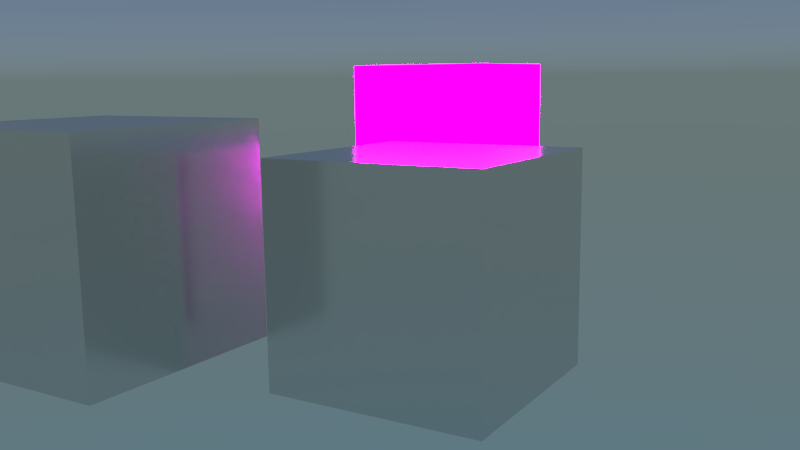 # Source: shaders_backup1.blend  (saved by Blender 2.76.0; exported with 4.5.12 LTS)
import bpy
from mathutils import Matrix  # noqa: F401  (used for matrix-valued properties, if any)

bpy.ops.wm.read_factory_settings(use_empty=True)
scene = bpy.context.scene
scene.name = 'Scene'

# ---- collections
col_collection_1 = bpy.data.collections.new('Collection 1'); scene.collection.children.link(col_collection_1)

# ---- images (referenced by path relative to the original .blend; pixels are not part of the script)
import os
ASSET_DIR = os.environ.get("B2B_ASSET_DIR", "")  # directory of the original .blend (textures are referenced by path, not embedded)
HERE = os.path.dirname(os.path.abspath(__file__))  # packed textures are extracted next to this script under _unpacked/

def load_image(name, relpath, width, height, colorspace="sRGB"):
    """Load a texture the original file referenced (path relative to the .blend, or extracted next to this script)."""
    p = next((c for c in (os.path.join(HERE, relpath), os.path.join(ASSET_DIR, relpath)) if relpath and os.path.exists(c)), "")
    if p:
        img = bpy.data.images.load(p, check_existing=True)
        img.name = name
    else:  # same state as the original file: an image datablock whose file is absent (Cycles renders it pink)
        img = bpy.data.images.new(name, width, height)
        img.source = "FILE"
        img.filepath = "//" + (relpath or name)
    img.colorspace_settings.name = colorspace
    return img
img_uv_grid_grey_jpg = load_image('uv_grid_grey.jpg', 'uv_grid_grey.jpg', 1024, 1024, 'sRGB')
img_ivy_leaf_front_texture_by_hhh316_png = load_image('ivy_leaf_front_texture_by_hhh316.png', 'ivy_leaf_front_texture_by_hhh316.png', 1024, 1024, 'sRGB')

# ---- materials (node trees are filled in below, after node groups)
mat_diffuseglossytranslucentmaterial = bpy.data.materials.new('diffuseGlossyTranslucentMaterial')
mat_diffuseglossytranslucentmaterial.alpha_threshold = 0.0
mat_diffuseglossytranslucentmaterial.roughness = 0.5
mat_diffuseglossytranslucentmaterial.line_color = (0.0, 0.0, 0.0, 1.0)
mat_emissionmaterial = bpy.data.materials.new('emissionMaterial')
mat_emissionmaterial.alpha_threshold = 0.0
mat_emissionmaterial.roughness = 0.5
mat_emissionmaterial.line_color = (0.0, 0.0, 0.0, 1.0)

# ---- node groups
ng_diffuseanisotropiccustomshader = bpy.data.node_groups.new('diffuseAnisotropicCustomShader', 'ShaderNodeTree')
_s = ng_diffuseanisotropiccustomshader.interface.new_socket(name='surface', in_out='OUTPUT', socket_type='NodeSocketShader')
_s = ng_diffuseanisotropiccustomshader.interface.new_socket(name='displacement', in_out='OUTPUT', socket_type='NodeSocketFloat')
_s.min_value = 0.0
_s.max_value = 1.0
_s = ng_diffuseanisotropiccustomshader.interface.new_socket(name='diffColorMult', in_out='INPUT', socket_type='NodeSocketFloat')
_s.default_value = 1.0
_s.min_value = 0.0
_s.max_value = 1.0
_s = ng_diffuseanisotropiccustomshader.interface.new_socket(name='diffuseColor', in_out='INPUT', socket_type='NodeSocketColor')
_s.default_value = (0.8, 0.8, 0.8, 1.0)
_s = ng_diffuseanisotropiccustomshader.interface.new_socket(name='diffTextureMult', in_out='INPUT', socket_type='NodeSocketFloat')
_s.min_value = 0.0
_s.max_value = 1.0
_s = ng_diffuseanisotropiccustomshader.interface.new_socket(name='diffTexture', in_out='INPUT', socket_type='NodeSocketColor')
_s.default_value = (1.0, 1.0, 1.0, 1.0)
_s = ng_diffuseanisotropiccustomshader.interface.new_socket(name='glossyColorMult', in_out='INPUT', socket_type='NodeSocketFloat')
_s.default_value = 1.0
_s.min_value = 0.0
_s.max_value = 1.0
_s = ng_diffuseanisotropiccustomshader.interface.new_socket(name='glossyColor', in_out='INPUT', socket_type='NodeSocketColor')
_s.default_value = (0.8, 0.8, 0.8, 1.0)
_s = ng_diffuseanisotropiccustomshader.interface.new_socket(name='roughness', in_out='INPUT', socket_type='NodeSocketFloat')
_s.subtype = 'FACTOR'
_s.default_value = 0.017
_s.min_value = 0.0
_s.max_value = 1.0
_s = ng_diffuseanisotropiccustomshader.interface.new_socket(name='fresnelMult', in_out='INPUT', socket_type='NodeSocketFloat')
_s.subtype = 'FACTOR'
_s.default_value = 1.0
_s.min_value = 0.0
_s.max_value = 1.0
_s = ng_diffuseanisotropiccustomshader.interface.new_socket(name='vertexColorMult', in_out='INPUT', socket_type='NodeSocketFloat')
_s.min_value = 0.0
_s.max_value = 1.0
_s = ng_diffuseanisotropiccustomshader.interface.new_socket(name='displacementTexture', in_out='INPUT', socket_type='NodeSocketColor')
_s.default_value = (0.5, 0.5, 0.5, 1.0)
_s = ng_diffuseanisotropiccustomshader.interface.new_socket(name='displacementAmount', in_out='INPUT', socket_type='NodeSocketFloat')
_s.default_value = 0.5
_s.min_value = -1e+04
_s.max_value = 1e+04
_s = ng_diffuseanisotropiccustomshader.interface.new_socket(name='anisotropy', in_out='INPUT', socket_type='NodeSocketFloat')
_s.default_value = 0.5
_s.min_value = -1.0
_s.max_value = 1.0
_s = ng_diffuseanisotropiccustomshader.interface.new_socket(name='rotation', in_out='INPUT', socket_type='NodeSocketFloat')
_s.subtype = 'FACTOR'
_s.min_value = 0.0
_s.max_value = 1.0
_s = ng_diffuseanisotropiccustomshader.interface.new_socket(name='alpha', in_out='INPUT', socket_type='NodeSocketFloat')
_s.default_value = 1.0
_s.min_value = 0.0
_s.max_value = 1.0
_N = ng_diffuseanisotropiccustomshader.nodes; _L = ng_diffuseanisotropiccustomshader.links
n0 = _N.new('NodeFrame'); n0.name = 'displacement_nodes'; n0.location = (99, -1157)
n0.label = 'displacement_nodes'
n0.width = 639
n0.label_size = 53
n1 = _N.new('ShaderNodeMath'); n1.name = 'Math.001'; n1.location = (-1060, 412)
n1.operation = 'SUBTRACT'
n1.inputs[0].default_value = 1.0
n2 = _N.new('ShaderNodeValue'); n2.name = 'Value.001'; n2.location = (-1008, 539)
n2.outputs[0].default_value = 0.0
n3 = _N.new('ShaderNodeValue'); n3.name = 'Value.002'; n3.location = (-1003, -718)
n3.outputs[0].default_value = 0.0
n4 = _N.new('ShaderNodeMix'); n4.name = 'Mix.004'; n4.location = (-577, -594)
n4.data_type = 'RGBA'
n4.blend_type = 'MULTIPLY'
n4.inputs[0].default_value = 0.0
n5 = _N.new('ShaderNodeAttribute'); n5.name = 'Attribute'; n5.location = (-743, -379)
n5.attribute_name = 'Cd'
n6 = _N.new('ShaderNodeMix'); n6.name = 'Mix.005'; n6.location = (105, 407)
n6.data_type = 'RGBA'
n6.blend_type = 'MULTIPLY'
n7 = _N.new('ShaderNodeMath'); n7.name = 'Math.002'; n7.location = (-1033, -491)
n7.operation = 'SUBTRACT'
n7.inputs[0].default_value = 1.0
n7.inputs[1].default_value = 1.0
n8 = _N.new('ShaderNodeMix'); n8.name = 'Mix.003'; n8.location = (-112, 457)
n8.data_type = 'RGBA'
n8.blend_type = 'MULTIPLY'
n9 = _N.new('ShaderNodeValue'); n9.name = 'Value'; n9.location = (-548, 237)
n9.outputs[0].default_value = 0.0
n10 = _N.new('ShaderNodeMath'); n10.name = 'Math'; n10.location = (-609, 77)
n10.operation = 'SUBTRACT'
n10.inputs[0].default_value = 1.0
n11 = _N.new('ShaderNodeMix'); n11.name = 'Mix.001'; n11.location = (-286, 128)
n11.data_type = 'RGBA'
n11.blend_type = 'MULTIPLY'
n12 = _N.new('ShaderNodeValue'); n12.name = 'Value.003'; n12.location = (-51, -548)
n12.outputs[0].default_value = 0.0
n13 = _N.new('ShaderNodeMath'); n13.name = 'Math.003'; n13.location = (-23, -723)
n13.operation = 'SUBTRACT'
n13.inputs[0].default_value = 1.0
n14 = _N.new('ShaderNodeMix'); n14.name = 'Mix.006'; n14.location = (214, -574)
n14.data_type = 'RGBA'
n14.blend_type = 'MULTIPLY'
n15 = _N.new('ShaderNodeFresnel'); n15.name = 'Fresnel'; n15.location = (-352, -381)
n15.inputs[0].default_value = 1.42
n16 = _N.new('ShaderNodeMix'); n16.name = 'Mix.002'; n16.location = (-696, 502)
n16.data_type = 'RGBA'
n16.blend_type = 'MULTIPLY'
n17 = _N.new('ShaderNodeMath'); n17.name = 'Math.004'; n17.location = (408, -1221)
n17.operation = 'MULTIPLY'
n18 = _N.new('ShaderNodeRGBToBW'); n18.name = 'RGB to BW'; n18.location = (188, -1398)
n19 = _N.new('ShaderNodeMix'); n19.name = 'Mix'; n19.location = (-70, -258)
n19.data_type = 'RGBA'
n19.blend_type = 'MULTIPLY'
n20 = _N.new('NodeGroupOutput'); n20.name = 'Group Output'; n20.location = (1517, 28)
n21 = _N.new('ShaderNodeBsdfAnisotropic'); n21.name = 'Anisotropic BSDF'; n21.location = (723, -245)
n21.distribution = 'GGX'
n22 = _N.new('ShaderNodeTangent'); n22.name = 'Tangent'; n22.location = (494, -416)
n22.direction_type = 'UV_MAP'
n23 = _N.new('ShaderNodeBsdfDiffuse'); n23.name = 'Diffuse BSDF'; n23.location = (399, 229)
n24 = _N.new('ShaderNodeBsdfTransparent'); n24.name = 'Transparent BSDF'; n24.location = (1239, 388)
n25 = _N.new('NodeGroupInput'); n25.name = 'Group Input'; n25.location = (-1490, 52)
n26 = _N.new('ShaderNodeMath'); n26.name = 'Math.007'; n26.location = (1037, 517)
n26.operation = 'SUBTRACT'
n26.inputs[0].default_value = 1.0
n27 = _N.new('ShaderNodeAddShader'); n27.name = 'Add Shader'; n27.location = (843, 29)
n28 = _N.new('ShaderNodeMixShader'); n28.name = 'Mix Shader'; n28.location = (1449, 288)
n29 = _N.new('ShaderNodeMath'); n29.name = 'Math.005'; n29.location = (0, 0)
n29.operation = 'POWER'
_L.new(n23.outputs[0], n27.inputs[0])
_L.new(n25.outputs[1], n11.inputs[6])
_L.new(n9.outputs[0], n11.inputs[7])
_L.new(n10.outputs[0], n11.inputs[0])
_L.new(n25.outputs[0], n10.inputs[1])
_L.new(n2.outputs[0], n16.inputs[7])
_L.new(n1.outputs[0], n16.inputs[0])
_L.new(n25.outputs[3], n16.inputs[6])
_L.new(n25.outputs[2], n1.inputs[1])
_L.new(n11.outputs[2], n8.inputs[6])
_L.new(n8.outputs[2], n6.inputs[6])
_L.new(n3.outputs[0], n4.inputs[7])
_L.new(n6.outputs[2], n23.inputs[0])
_L.new(n5.outputs[0], n4.inputs[6])
_L.new(n4.outputs[2], n6.inputs[7])
_L.new(n25.outputs[8], n6.inputs[0])
_L.new(n16.outputs[2], n8.inputs[7])
_L.new(n25.outputs[2], n8.inputs[0])
_L.new(n15.outputs[0], n19.inputs[7])
_L.new(n12.outputs[0], n14.inputs[7])
_L.new(n13.outputs[0], n14.inputs[0])
_L.new(n25.outputs[5], n14.inputs[6])
_L.new(n25.outputs[4], n13.inputs[1])
_L.new(n14.outputs[2], n19.inputs[6])
_L.new(n25.outputs[7], n19.inputs[0])
_L.new(n18.outputs[0], n17.inputs[0])
_L.new(n25.outputs[9], n18.inputs[0])
_L.new(n17.outputs[0], n20.inputs[1])
_L.new(n25.outputs[10], n17.inputs[1])
_L.new(n19.outputs[2], n21.inputs[0])
_L.new(n21.outputs[0], n27.inputs[1])
_L.new(n25.outputs[11], n21.inputs[2])
_L.new(n25.outputs[12], n21.inputs[3])
_L.new(n22.outputs[0], n21.inputs[5])
_L.new(n24.outputs[0], n28.inputs[2])
_L.new(n26.outputs[0], n24.inputs[0])
_L.new(n26.outputs[0], n28.inputs[0])
_L.new(n25.outputs[13], n26.inputs[1])
_L.new(n27.outputs[0], n28.inputs[1])
_L.new(n28.outputs[0], n20.inputs[0])
_L.new(n25.outputs[6], n29.inputs[0])
_L.new(n29.outputs[0], n21.inputs[1])
n20.is_active_output = True
ng_diffuseglossycustomshader = bpy.data.node_groups.new('diffuseGlossyCustomShader', 'ShaderNodeTree')
_s = ng_diffuseglossycustomshader.interface.new_socket(name='surface', in_out='OUTPUT', socket_type='NodeSocketShader')
_s = ng_diffuseglossycustomshader.interface.new_socket(name='displacement', in_out='OUTPUT', socket_type='NodeSocketFloat')
_s.min_value = 0.0
_s.max_value = 1.0
_s = ng_diffuseglossycustomshader.interface.new_socket(name='diffuseColor', in_out='INPUT', socket_type='NodeSocketColor')
_s.default_value = (0.8, 0.8, 0.8, 1.0)
_s = ng_diffuseglossycustomshader.interface.new_socket(name='glossyColor', in_out='INPUT', socket_type='NodeSocketColor')
_s.default_value = (0.8, 0.8, 0.8, 1.0)
_s = ng_diffuseglossycustomshader.interface.new_socket(name='roughness', in_out='INPUT', socket_type='NodeSocketFloat')
_s.subtype = 'FACTOR'
_s.default_value = 0.017
_s.min_value = 0.0
_s.max_value = 1.0
_s = ng_diffuseglossycustomshader.interface.new_socket(name='fresnelMult', in_out='INPUT', socket_type='NodeSocketFloat')
_s.subtype = 'FACTOR'
_s.default_value = 1.0
_s.min_value = 0.0
_s.max_value = 1.0
_s = ng_diffuseglossycustomshader.interface.new_socket(name='diffColorMult', in_out='INPUT', socket_type='NodeSocketFloat')
_s.default_value = 1.0
_s.min_value = 0.0
_s.max_value = 1.0
_s = ng_diffuseglossycustomshader.interface.new_socket(name='glossyColorMult', in_out='INPUT', socket_type='NodeSocketFloat')
_s.default_value = 1.0
_s.min_value = 0.0
_s.max_value = 1.0
_s = ng_diffuseglossycustomshader.interface.new_socket(name='diffTexture', in_out='INPUT', socket_type='NodeSocketColor')
_s.default_value = (1.0, 1.0, 1.0, 1.0)
_s = ng_diffuseglossycustomshader.interface.new_socket(name='diffTextureMult', in_out='INPUT', socket_type='NodeSocketFloat')
_s.min_value = 0.0
_s.max_value = 1.0
_s = ng_diffuseglossycustomshader.interface.new_socket(name='vertexColorMult', in_out='INPUT', socket_type='NodeSocketFloat')
_s.min_value = 0.0
_s.max_value = 1.0
_s = ng_diffuseglossycustomshader.interface.new_socket(name='displacementTexture', in_out='INPUT', socket_type='NodeSocketColor')
_s.default_value = (0.5, 0.5, 0.5, 1.0)
_s = ng_diffuseglossycustomshader.interface.new_socket(name='displacementAmount', in_out='INPUT', socket_type='NodeSocketFloat')
_s.default_value = 0.5
_s.min_value = -1e+04
_s.max_value = 1e+04
_s = ng_diffuseglossycustomshader.interface.new_socket(name='alpha', in_out='INPUT', socket_type='NodeSocketFloat')
_s.default_value = 1.0
_s.min_value = 0.0
_s.max_value = 1.0
_N = ng_diffuseglossycustomshader.nodes; _L = ng_diffuseglossycustomshader.links
n0 = _N.new('NodeFrame'); n0.name = 'displacement_nodes'; n0.location = (99, -1157)
n0.label = 'displacement_nodes'
n0.width = 639
n0.label_size = 53
n1 = _N.new('ShaderNodeMath'); n1.name = 'Math.001'; n1.location = (-1060, 412)
n1.operation = 'SUBTRACT'
n1.inputs[0].default_value = 1.0
n2 = _N.new('ShaderNodeValue'); n2.name = 'Value.001'; n2.location = (-1008, 539)
n2.outputs[0].default_value = 0.0
n3 = _N.new('ShaderNodeValue'); n3.name = 'Value.002'; n3.location = (-1003, -718)
n3.outputs[0].default_value = 0.0
n4 = _N.new('ShaderNodeBsdfDiffuse'); n4.name = 'Diffuse BSDF'; n4.location = (247, 181)
n5 = _N.new('ShaderNodeMix'); n5.name = 'Mix.004'; n5.location = (-577, -594)
n5.data_type = 'RGBA'
n5.blend_type = 'MULTIPLY'
n5.inputs[0].default_value = 0.0
n6 = _N.new('ShaderNodeAttribute'); n6.name = 'Attribute'; n6.location = (-743, -379)
n6.attribute_name = 'Cd'
n7 = _N.new('ShaderNodeMix'); n7.name = 'Mix.005'; n7.location = (105, 407)
n7.data_type = 'RGBA'
n7.blend_type = 'MULTIPLY'
n8 = _N.new('ShaderNodeMath'); n8.name = 'Math.002'; n8.location = (-1033, -491)
n8.operation = 'SUBTRACT'
n8.inputs[0].default_value = 1.0
n8.inputs[1].default_value = 1.0
n9 = _N.new('ShaderNodeMix'); n9.name = 'Mix.003'; n9.location = (-112, 457)
n9.data_type = 'RGBA'
n9.blend_type = 'MULTIPLY'
n10 = _N.new('ShaderNodeValue'); n10.name = 'Value'; n10.location = (-548, 237)
n10.outputs[0].default_value = 0.0
n11 = _N.new('ShaderNodeMath'); n11.name = 'Math'; n11.location = (-609, 77)
n11.operation = 'SUBTRACT'
n11.inputs[0].default_value = 1.0
n12 = _N.new('ShaderNodeMix'); n12.name = 'Mix.001'; n12.location = (-286, 128)
n12.data_type = 'RGBA'
n12.blend_type = 'MULTIPLY'
n13 = _N.new('ShaderNodeValue'); n13.name = 'Value.003'; n13.location = (-51, -548)
n13.outputs[0].default_value = 0.0
n14 = _N.new('ShaderNodeMath'); n14.name = 'Math.003'; n14.location = (-23, -723)
n14.operation = 'SUBTRACT'
n14.inputs[0].default_value = 1.0
n15 = _N.new('ShaderNodeMix'); n15.name = 'Mix.006'; n15.location = (214, -574)
n15.data_type = 'RGBA'
n15.blend_type = 'MULTIPLY'
n16 = _N.new('ShaderNodeMix'); n16.name = 'Mix'; n16.location = (-70, -258)
n16.data_type = 'RGBA'
n16.blend_type = 'MULTIPLY'
n17 = _N.new('ShaderNodeFresnel'); n17.name = 'Fresnel'; n17.location = (-352, -381)
n17.inputs[0].default_value = 1.42
n18 = _N.new('ShaderNodeMix'); n18.name = 'Mix.002'; n18.location = (-696, 502)
n18.data_type = 'RGBA'
n18.blend_type = 'MULTIPLY'
n19 = _N.new('ShaderNodeBsdfAnisotropic'); n19.name = 'Glossy BSDF'; n19.location = (239, -109)
n19.distribution = 'GGX'
n20 = _N.new('NodeGroupOutput'); n20.name = 'Group Output'; n20.location = (1148, -6)
n21 = _N.new('NodeGroupInput'); n21.name = 'Group Input'; n21.location = (-1589, 71)
n22 = _N.new('ShaderNodeMath'); n22.name = 'Math.004'; n22.location = (408, -1221)
n22.operation = 'MULTIPLY'
n23 = _N.new('ShaderNodeRGBToBW'); n23.name = 'RGB to BW'; n23.location = (188, -1398)
n24 = _N.new('ShaderNodeBsdfTransparent'); n24.name = 'Transparent BSDF'; n24.location = (917, 394)
n25 = _N.new('ShaderNodeMixShader'); n25.name = 'Mix Shader'; n25.location = (1127, 294)
n26 = _N.new('ShaderNodeMath'); n26.name = 'Math.007'; n26.location = (715, 523)
n26.operation = 'SUBTRACT'
n26.inputs[0].default_value = 1.0
n27 = _N.new('ShaderNodeAddShader'); n27.name = 'Add Shader'; n27.location = (473, -6)
n28 = _N.new('ShaderNodeMath'); n28.name = 'Math.005'; n28.location = (0, 0)
n28.operation = 'POWER'
_L.new(n19.outputs[0], n27.inputs[1])
_L.new(n4.outputs[0], n27.inputs[0])
_L.new(n21.outputs[0], n12.inputs[6])
_L.new(n10.outputs[0], n12.inputs[7])
_L.new(n11.outputs[0], n12.inputs[0])
_L.new(n21.outputs[4], n11.inputs[1])
_L.new(n2.outputs[0], n18.inputs[7])
_L.new(n1.outputs[0], n18.inputs[0])
_L.new(n21.outputs[6], n18.inputs[6])
_L.new(n21.outputs[7], n1.inputs[1])
_L.new(n12.outputs[2], n9.inputs[6])
_L.new(n9.outputs[2], n7.inputs[6])
_L.new(n3.outputs[0], n5.inputs[7])
_L.new(n7.outputs[2], n4.inputs[0])
_L.new(n6.outputs[0], n5.inputs[6])
_L.new(n5.outputs[2], n7.inputs[7])
_L.new(n21.outputs[8], n7.inputs[0])
_L.new(n18.outputs[2], n9.inputs[7])
_L.new(n21.outputs[7], n9.inputs[0])
_L.new(n16.outputs[2], n19.inputs[0])
_L.new(n17.outputs[0], n16.inputs[7])
_L.new(n13.outputs[0], n15.inputs[7])
_L.new(n14.outputs[0], n15.inputs[0])
_L.new(n21.outputs[1], n15.inputs[6])
_L.new(n21.outputs[5], n14.inputs[1])
_L.new(n15.outputs[2], n16.inputs[6])
_L.new(n21.outputs[3], n16.inputs[0])
_L.new(n23.outputs[0], n22.inputs[0])
_L.new(n21.outputs[9], n23.inputs[0])
_L.new(n22.outputs[0], n20.inputs[1])
_L.new(n21.outputs[10], n22.inputs[1])
_L.new(n24.outputs[0], n25.inputs[2])
_L.new(n26.outputs[0], n24.inputs[0])
_L.new(n26.outputs[0], n25.inputs[0])
_L.new(n21.outputs[11], n26.inputs[1])
_L.new(n27.outputs[0], n25.inputs[1])
_L.new(n25.outputs[0], n20.inputs[0])
_L.new(n21.outputs[2], n28.inputs[0])
_L.new(n28.outputs[0], n19.inputs[1])
n20.is_active_output = True
ng_diffuseglossytranslucentcustomshader = bpy.data.node_groups.new('diffuseGlossyTranslucentCustomShader', 'ShaderNodeTree')
_s = ng_diffuseglossytranslucentcustomshader.interface.new_socket(name='surface', in_out='OUTPUT', socket_type='NodeSocketShader')
_s = ng_diffuseglossytranslucentcustomshader.interface.new_socket(name='displacement', in_out='OUTPUT', socket_type='NodeSocketFloat')
_s.min_value = 0.0
_s.max_value = 1.0
_s = ng_diffuseglossytranslucentcustomshader.interface.new_socket(name='diffuseColor', in_out='INPUT', socket_type='NodeSocketColor')
_s.default_value = (0.8, 0.8, 0.8, 1.0)
_s = ng_diffuseglossytranslucentcustomshader.interface.new_socket(name='glossyColor', in_out='INPUT', socket_type='NodeSocketColor')
_s.default_value = (0.8, 0.8, 0.8, 1.0)
_s = ng_diffuseglossytranslucentcustomshader.interface.new_socket(name='roughness', in_out='INPUT', socket_type='NodeSocketFloat')
_s.subtype = 'FACTOR'
_s.default_value = 0.017
_s.min_value = 0.0
_s.max_value = 1.0
_s = ng_diffuseglossytranslucentcustomshader.interface.new_socket(name='fresnelMult', in_out='INPUT', socket_type='NodeSocketFloat')
_s.subtype = 'FACTOR'
_s.default_value = 1.0
_s.min_value = 0.0
_s.max_value = 1.0
_s = ng_diffuseglossytranslucentcustomshader.interface.new_socket(name='diffColorMult', in_out='INPUT', socket_type='NodeSocketFloat')
_s.default_value = 1.0
_s.min_value = 0.0
_s.max_value = 1.0
_s = ng_diffuseglossytranslucentcustomshader.interface.new_socket(name='glossyColorMult', in_out='INPUT', socket_type='NodeSocketFloat')
_s.default_value = 1.0
_s.min_value = 0.0
_s.max_value = 1.0
_s = ng_diffuseglossytranslucentcustomshader.interface.new_socket(name='diffTexture', in_out='INPUT', socket_type='NodeSocketColor')
_s.default_value = (1.0, 1.0, 1.0, 1.0)
_s = ng_diffuseglossytranslucentcustomshader.interface.new_socket(name='diffTextureMult', in_out='INPUT', socket_type='NodeSocketFloat')
_s.min_value = 0.0
_s.max_value = 1.0
_s = ng_diffuseglossytranslucentcustomshader.interface.new_socket(name='vertexColorMult', in_out='INPUT', socket_type='NodeSocketFloat')
_s.min_value = 0.0
_s.max_value = 1.0
_s = ng_diffuseglossytranslucentcustomshader.interface.new_socket(name='displacementTexture', in_out='INPUT', socket_type='NodeSocketColor')
_s.default_value = (0.5, 0.5, 0.5, 1.0)
_s = ng_diffuseglossytranslucentcustomshader.interface.new_socket(name='displacementAmount', in_out='INPUT', socket_type='NodeSocketFloat')
_s.default_value = 0.5
_s.min_value = -1e+04
_s.max_value = 1e+04
_s = ng_diffuseglossytranslucentcustomshader.interface.new_socket(name='translucentColor', in_out='INPUT', socket_type='NodeSocketColor')
_s.default_value = (0.01146, 0.01739, 0.01398, 1.0)
_s = ng_diffuseglossytranslucentcustomshader.interface.new_socket(name='translucentColorMult', in_out='INPUT', socket_type='NodeSocketFloat')
_s.default_value = 1.0
_s.min_value = 0.0
_s.max_value = 1.0
_s = ng_diffuseglossytranslucentcustomshader.interface.new_socket(name='translucentTexture', in_out='INPUT', socket_type='NodeSocketColor')
_s.default_value = (0.5, 0.5, 0.5, 1.0)
_s = ng_diffuseglossytranslucentcustomshader.interface.new_socket(name='translucentTextureMult', in_out='INPUT', socket_type='NodeSocketFloat')
_s.min_value = 0.0
_s.max_value = 1.0
_s = ng_diffuseglossytranslucentcustomshader.interface.new_socket(name='alpha', in_out='INPUT', socket_type='NodeSocketFloat')
_s.default_value = 1.0
_s.min_value = 0.0
_s.max_value = 1.0
_N = ng_diffuseglossytranslucentcustomshader.nodes; _L = ng_diffuseglossytranslucentcustomshader.links
n0 = _N.new('NodeFrame'); n0.name = 'displacement_nodes'; n0.location = (99, -1157)
n0.label = 'displacement_nodes'
n0.width = 639
n0.label_size = 53
n1 = _N.new('ShaderNodeAddShader'); n1.name = 'Add Shader'; n1.location = (473, -6)
n2 = _N.new('ShaderNodeValue'); n2.name = 'Value.002'; n2.location = (-1003, -718)
n2.outputs[0].default_value = 0.0
n3 = _N.new('ShaderNodeBsdfDiffuse'); n3.name = 'Diffuse BSDF'; n3.location = (247, 181)
n4 = _N.new('ShaderNodeMix'); n4.name = 'Mix.004'; n4.location = (-577, -594)
n4.data_type = 'RGBA'
n4.blend_type = 'MULTIPLY'
n4.inputs[0].default_value = 0.0
n5 = _N.new('ShaderNodeAttribute'); n5.name = 'Attribute'; n5.location = (-743, -379)
n5.attribute_name = 'Cd'
n6 = _N.new('ShaderNodeMix'); n6.name = 'Mix.005'; n6.location = (105, 407)
n6.data_type = 'RGBA'
n6.blend_type = 'MULTIPLY'
n7 = _N.new('ShaderNodeMath'); n7.name = 'Math.002'; n7.location = (-1033, -491)
n7.operation = 'SUBTRACT'
n7.inputs[0].default_value = 1.0
n7.inputs[1].default_value = 1.0
n8 = _N.new('ShaderNodeValue'); n8.name = 'Value.003'; n8.location = (-51, -548)
n8.outputs[0].default_value = 0.0
n9 = _N.new('ShaderNodeMath'); n9.name = 'Math.003'; n9.location = (-23, -723)
n9.operation = 'SUBTRACT'
n9.inputs[0].default_value = 1.0
n10 = _N.new('ShaderNodeMix'); n10.name = 'Mix.006'; n10.location = (214, -574)
n10.data_type = 'RGBA'
n10.blend_type = 'MULTIPLY'
n11 = _N.new('ShaderNodeMix'); n11.name = 'Mix'; n11.location = (-70, -258)
n11.data_type = 'RGBA'
n11.blend_type = 'MULTIPLY'
n12 = _N.new('ShaderNodeFresnel'); n12.name = 'Fresnel'; n12.location = (-352, -381)
n12.inputs[0].default_value = 1.42
n13 = _N.new('ShaderNodeBsdfAnisotropic'); n13.name = 'Glossy BSDF'; n13.location = (239, -109)
n13.distribution = 'GGX'
n14 = _N.new('NodeGroupOutput'); n14.name = 'Group Output'; n14.location = (1148, -6)
n15 = _N.new('ShaderNodeMath'); n15.name = 'Math.004'; n15.location = (408, -1221)
n15.operation = 'MULTIPLY'
n16 = _N.new('ShaderNodeRGBToBW'); n16.name = 'RGB to BW'; n16.location = (188, -1398)
n17 = _N.new('ShaderNodeAddShader'); n17.name = 'Add Shader.001'; n17.location = (715, 9)
n18 = _N.new('ShaderNodeBsdfTranslucent'); n18.name = 'Translucent BSDF'; n18.location = (-63, 906)
n19 = _N.new('ShaderNodeMix'); n19.name = 'Mix.007'; n19.location = (-1109, 859)
n19.data_type = 'RGBA'
n19.blend_type = 'MULTIPLY'
n19.inputs[7].default_value = (0.0, 0.0, 0.0, 1.0)
n20 = _N.new('ShaderNodeMix'); n20.name = 'Mix.008'; n20.location = (-921, 1275)
n20.data_type = 'RGBA'
n20.blend_type = 'MULTIPLY'
n20.inputs[7].default_value = (0.0, 0.0, 0.0, 1.0)
n21 = _N.new('ShaderNodeMath'); n21.name = 'Math.005'; n21.location = (-1413, 777)
n21.operation = 'SUBTRACT'
n21.inputs[0].default_value = 1.0
n22 = _N.new('ShaderNodeMix'); n22.name = 'Mix.009'; n22.location = (-427, 1236)
n22.data_type = 'RGBA'
n22.blend_type = 'MULTIPLY'
n23 = _N.new('ShaderNodeMath'); n23.name = 'Math.006'; n23.location = (-1285, 1184)
n23.operation = 'SUBTRACT'
n23.inputs[0].default_value = 1.0
n24 = _N.new('ShaderNodeMix'); n24.name = 'Mix.003'; n24.location = (-202, 464)
n24.data_type = 'RGBA'
n24.blend_type = 'MULTIPLY'
n25 = _N.new('ShaderNodeMath'); n25.name = 'Math'; n25.location = (-640, 26)
n25.operation = 'SUBTRACT'
n25.inputs[0].default_value = 1.0
n26 = _N.new('ShaderNodeMath'); n26.name = 'Math.001'; n26.location = (-934, 416)
n26.operation = 'SUBTRACT'
n26.inputs[0].default_value = 1.0
n27 = _N.new('ShaderNodeMix'); n27.name = 'diffuseColorMultiply'; n27.location = (-365, 168)
n27.label = 'diffuseColorMultiply'
n27.data_type = 'RGBA'
n27.blend_type = 'MULTIPLY'
n27.inputs[7].default_value = (0.0, 0.0, 0.0, 1.0)
n28 = _N.new('ShaderNodeMix'); n28.name = 'diffTexMultiply'; n28.location = (-711, 411)
n28.label = 'diffTexMultiply'
n28.data_type = 'RGBA'
n28.blend_type = 'MULTIPLY'
n28.inputs[7].default_value = (0.0, 0.0, 0.0, 1.0)
n29 = _N.new('NodeGroupInput'); n29.name = 'Group Input'; n29.location = (-1647, 116)
n30 = _N.new('ShaderNodeBsdfTransparent'); n30.name = 'Transparent BSDF'; n30.location = (676, 388)
n31 = _N.new('ShaderNodeMixShader'); n31.name = 'Mix Shader'; n31.location = (886, 288)
n32 = _N.new('ShaderNodeMath'); n32.name = 'Math.007'; n32.location = (475, 517)
n32.operation = 'SUBTRACT'
n32.inputs[0].default_value = 1.0
n33 = _N.new('ShaderNodeMath'); n33.name = 'Math.008'; n33.location = (0, 0)
n33.operation = 'POWER'
_L.new(n1.outputs[0], n17.inputs[0])
_L.new(n13.outputs[0], n1.inputs[1])
_L.new(n3.outputs[0], n1.inputs[0])
_L.new(n29.outputs[0], n27.inputs[6])
_L.new(n25.outputs[0], n27.inputs[0])
_L.new(n29.outputs[4], n25.inputs[1])
_L.new(n26.outputs[0], n28.inputs[0])
_L.new(n29.outputs[6], n28.inputs[6])
_L.new(n29.outputs[7], n26.inputs[1])
_L.new(n27.outputs[2], n24.inputs[6])
_L.new(n24.outputs[2], n6.inputs[6])
_L.new(n2.outputs[0], n4.inputs[7])
_L.new(n6.outputs[2], n3.inputs[0])
_L.new(n5.outputs[0], n4.inputs[6])
_L.new(n4.outputs[2], n6.inputs[7])
_L.new(n29.outputs[8], n6.inputs[0])
_L.new(n28.outputs[2], n24.inputs[7])
_L.new(n29.outputs[7], n24.inputs[0])
_L.new(n11.outputs[2], n13.inputs[0])
_L.new(n12.outputs[0], n11.inputs[7])
_L.new(n8.outputs[0], n10.inputs[7])
_L.new(n9.outputs[0], n10.inputs[0])
_L.new(n29.outputs[1], n10.inputs[6])
_L.new(n29.outputs[5], n9.inputs[1])
_L.new(n10.outputs[2], n11.inputs[6])
_L.new(n29.outputs[3], n11.inputs[0])
_L.new(n16.outputs[0], n15.inputs[0])
_L.new(n29.outputs[9], n16.inputs[0])
_L.new(n15.outputs[0], n14.inputs[1])
_L.new(n29.outputs[10], n15.inputs[1])
_L.new(n21.outputs[0], n19.inputs[0])
_L.new(n18.outputs[0], n17.inputs[1])
_L.new(n29.outputs[11], n19.inputs[6])
_L.new(n29.outputs[12], n21.inputs[1])
_L.new(n23.outputs[0], n20.inputs[0])
_L.new(n20.outputs[2], n22.inputs[7])
_L.new(n19.outputs[2], n22.inputs[6])
_L.new(n22.outputs[2], n18.inputs[0])
_L.new(n29.outputs[13], n20.inputs[6])
_L.new(n29.outputs[14], n23.inputs[1])
_L.new(n29.outputs[14], n22.inputs[0])
_L.new(n17.outputs[0], n31.inputs[1])
_L.new(n30.outputs[0], n31.inputs[2])
_L.new(n29.outputs[15], n32.inputs[1])
_L.new(n32.outputs[0], n30.inputs[0])
_L.new(n31.outputs[0], n14.inputs[0])
_L.new(n32.outputs[0], n31.inputs[0])
_L.new(n29.outputs[2], n33.inputs[0])
_L.new(n33.outputs[0], n13.inputs[1])
n14.is_active_output = True
ng_emissioncustomshader = bpy.data.node_groups.new('emissionCustomShader', 'ShaderNodeTree')
_s = ng_emissioncustomshader.interface.new_socket(name='Emission', in_out='OUTPUT', socket_type='NodeSocketShader')
_s = ng_emissioncustomshader.interface.new_socket(name='Shader', in_out='OUTPUT', socket_type='NodeSocketShader')
_s = ng_emissioncustomshader.interface.new_socket(name='emissionColor', in_out='INPUT', socket_type='NodeSocketColor')
_s.default_value = (1.0, 1.0, 1.0, 1.0)
_s = ng_emissioncustomshader.interface.new_socket(name='vertexColorMult', in_out='INPUT', socket_type='NodeSocketFloat')
_s.subtype = 'FACTOR'
_s.min_value = 0.0
_s.max_value = 1.0
_s = ng_emissioncustomshader.interface.new_socket(name='emissionStrength', in_out='INPUT', socket_type='NodeSocketFloat')
_s.default_value = 10.0
_s.min_value = 0.0
_s.max_value = 1e+06
_s = ng_emissioncustomshader.interface.new_socket(name='alpha', in_out='INPUT', socket_type='NodeSocketFloat')
_s.default_value = 1.0
_s.min_value = 0.0
_s.max_value = 1.0
_N = ng_emissioncustomshader.nodes; _L = ng_emissioncustomshader.links
n0 = _N.new('ShaderNodeMix'); n0.name = 'Mix'; n0.location = (5, 57)
n0.data_type = 'RGBA'
n0.blend_type = 'MULTIPLY'
n1 = _N.new('ShaderNodeAttribute'); n1.name = 'Attribute'; n1.location = (-361, -181)
n1.attribute_name = 'Cd'
n2 = _N.new('NodeGroupInput'); n2.name = 'Group Input'; n2.location = (-288, 56)
n3 = _N.new('ShaderNodeBsdfTransparent'); n3.name = 'Transparent BSDF'; n3.location = (676, 388)
n4 = _N.new('ShaderNodeMath'); n4.name = 'Math.007'; n4.location = (475, 517)
n4.operation = 'SUBTRACT'
n4.inputs[0].default_value = 1.0
n5 = _N.new('ShaderNodeEmission'); n5.name = 'Emission'; n5.location = (238, -7)
n6 = _N.new('ShaderNodeMixShader'); n6.name = 'Mix Shader'; n6.location = (886, 288)
n7 = _N.new('NodeGroupOutput'); n7.name = 'Group Output'; n7.location = (1159, 253)
_L.new(n0.outputs[2], n5.inputs[0])
_L.new(n2.outputs[0], n0.inputs[6])
_L.new(n2.outputs[1], n0.inputs[0])
_L.new(n1.outputs[0], n0.inputs[7])
_L.new(n2.outputs[2], n5.inputs[1])
_L.new(n3.outputs[0], n6.inputs[2])
_L.new(n4.outputs[0], n3.inputs[0])
_L.new(n4.outputs[0], n6.inputs[0])
_L.new(n2.outputs[3], n4.inputs[1])
_L.new(n5.outputs[0], n6.inputs[1])
_L.new(n6.outputs[0], n7.inputs[0])
n7.is_active_output = True

# ---- material node trees
mat_diffuseglossytranslucentmaterial.use_nodes = True; mat_diffuseglossytranslucentmaterial.node_tree.nodes.clear()
_N = mat_diffuseglossytranslucentmaterial.node_tree.nodes; _L = mat_diffuseglossytranslucentmaterial.node_tree.links
n0 = _N.new('ShaderNodeTexCoord'); n0.name = 'Texture Coordinate'; n0.location = (-802, 500)
n1 = _N.new('ShaderNodeOutputMaterial'); n1.name = 'Material Output'; n1.location = (1028, 321)
n2 = _N.new('ShaderNodeTexImage'); n2.name = 'Image Texture.001'; n2.location = (-117, -177)
n2.width = 320
n2.image = img_uv_grid_grey_jpg
n3 = _N.new('ShaderNodeTexImage'); n3.name = 'Image Texture'; n3.location = (-806, 190)
n3.width = 293
n3.image = img_ivy_leaf_front_texture_by_hhh316_png
n3.extension = 'EXTEND'
n4 = _N.new('ShaderNodeGroup'); n4.name = 'diffuseAnisotropicCustomShader'; n4.location = (535, -167)
n4.width = 400
n4.node_tree = ng_diffuseanisotropiccustomshader
n4.inputs[0].default_value = 1.0
n4.inputs[1].default_value = (0.0, 0.0, 0.0, 1.0)
n4.inputs[2].default_value = 0.0
n4.inputs[3].default_value = (1.0, 1.0, 1.0, 1.0)
n4.inputs[4].default_value = 1.0
n4.inputs[5].default_value = (0.8, 0.8, 0.8, 1.0)
n4.inputs[6].default_value = 0.02781
n4.inputs[7].default_value = 0.08649
n4.inputs[8].default_value = 0.0
n4.inputs[10].default_value = 0.0
n5 = _N.new('ShaderNodeGroup'); n5.name = 'Group'; n5.location = (298, 262)
n5.width = 284
n5.node_tree = ng_diffuseglossycustomshader
n5.inputs[0].default_value = (0.8, 0.8, 0.8, 1.0)
n5.inputs[1].default_value = (0.04339, 0.04339, 0.04339, 1.0)
n5.inputs[2].default_value = 0.08787
n5.inputs[3].default_value = 1.0
n5.inputs[4].default_value = 1.0
n5.inputs[5].default_value = 1.0
n5.inputs[7].default_value = 1.0
n5.inputs[8].default_value = 0.0
n5.inputs[9].default_value = (0.5, 0.5, 0.5, 1.0)
n5.inputs[10].default_value = 0.5
n6 = _N.new('ShaderNodeGroup'); n6.name = 'diffuseGlossyTranslucentCustomShader'; n6.location = (-142, 505)
n6.width = 283
n6.node_tree = ng_diffuseglossytranslucentcustomshader
n6.inputs[0].default_value = (1.0, 1.0, 1.0, 1.0)
n6.inputs[1].default_value = (1.0, 1.0, 1.0, 1.0)
n6.inputs[2].default_value = 0.017
n6.inputs[3].default_value = 1.0
n6.inputs[4].default_value = 1.0
n6.inputs[5].default_value = 1.0
n6.inputs[7].default_value = 1.0
n6.inputs[8].default_value = 0.0
n6.inputs[10].default_value = 5.0
n6.inputs[11].default_value = (0.5, 0.5, 0.5, 1.0)
n6.inputs[12].default_value = 0.5
n6.inputs[13].default_value = (0.5, 0.5, 0.5, 1.0)
n6.inputs[14].default_value = 0.5
n7 = _N.new('ShaderNodeDisplacement'); n7.name = 'Displacement'; n7.location = (0, 0)
n7.inputs[1].default_value = 0.0
n7.inputs[2].default_value = 0.1
_L.new(n3.outputs[0], n6.inputs[6])
_L.new(n3.outputs[0], n6.inputs[9])
_L.new(n2.outputs[0], n4.inputs[11])
_L.new(n2.outputs[0], n4.inputs[9])
_L.new(n2.outputs[0], n4.inputs[12])
_L.new(n3.outputs[1], n6.inputs[15])
_L.new(n3.outputs[1], n5.inputs[11])
_L.new(n3.outputs[0], n5.inputs[6])
_L.new(n4.outputs[0], n1.inputs[0])
_L.new(n3.outputs[1], n4.inputs[13])
_L.new(n4.outputs[1], n7.inputs[0])
_L.new(n7.outputs[0], n1.inputs[2])
n1.is_active_output = True
mat_emissionmaterial.use_nodes = True; mat_emissionmaterial.node_tree.nodes.clear()
_N = mat_emissionmaterial.node_tree.nodes; _L = mat_emissionmaterial.node_tree.links
n0 = _N.new('ShaderNodeOutputMaterial'); n0.name = 'Material Output'; n0.location = (171, 156)
n1 = _N.new('ShaderNodeTexImage'); n1.name = 'Image Texture'; n1.location = (-736, 152)
n1.width = 140
n1.image = img_ivy_leaf_front_texture_by_hhh316_png
n2 = _N.new('ShaderNodeGroup'); n2.name = 'emissionCustomShader'; n2.location = (-305, 138)
n2.label = 'emissionCustomShader'
n2.width = 215
n2.node_tree = ng_emissioncustomshader
n2.inputs[1].default_value = 0.0
n2.inputs[2].default_value = 37.3
_L.new(n2.outputs[0], n0.inputs[0])
_L.new(n1.outputs[1], n2.inputs[3])
_L.new(n1.outputs[0], n2.inputs[0])
n0.is_active_output = True

# ---- world
world_world = bpy.data.worlds.new('World'); scene.world = world_world
world_world.use_nodes = True; world_world.node_tree.nodes.clear()
_N = world_world.node_tree.nodes; _L = world_world.node_tree.links
n0 = _N.new('ShaderNodeOutputWorld'); n0.name = 'World Output'; n0.location = (300, 300)
n1 = _N.new('ShaderNodeBackground'); n1.name = 'Background'; n1.location = (10, 300)
n2 = _N.new('ShaderNodeTexSky'); n2.name = 'Sky Texture'; n2.location = (-190, 300)
n2.sky_type = 'HOSEK_WILKIE'
n2.sun_elevation = 1.571
_L.new(n1.outputs[0], n0.inputs[0])
_L.new(n2.outputs[0], n1.inputs[0])
n0.is_active_output = True
world_world.color = (0.007194, 0.007194, 0.007194)
world_world.use_sun_shadow = False
world_world.sun_shadow_jitter_overblur = 0.0
world_world.cycles.sampling_method = 'MANUAL'
world_world.cycles.sample_map_resolution = 256

# ---- cameras
cam_camera = bpy.data.cameras.new('Camera')
cam_camera.clip_end = 100.0
cam_camera.lens = 35.0
cam_camera.sensor_width = 32.0
cam_camera.sensor_height = 18.0
cam_camera.ortho_scale = 7.314
cam_camera.dof.focus_distance = 0.0

# ---- lights
light_lamp = bpy.data.lights.new('Lamp', 'POINT')
light_lamp.transmission_factor = 0.0
light_lamp.cutoff_distance = 30.0
light_lamp.energy = 100.0
light_lamp.shadow_buffer_clip_start = 1.001
light_lamp.shadow_soft_size = 0.1
light_lamp.shadow_maximum_resolution = 0.006
light_lamp.use_absolute_resolution = True
light_lamp.cycles.use_multiple_importance_sampling = False

# ---- meshes
me_cube_002 = bpy.data.meshes.new('Cube.002')
me_cube_002.from_pydata([(1.0, 1.0, -1.0), (1.0, -1.0, -1.0), (-1.0, -1.0, -1.0), (-1.0, 1.0, -1.0), (1.0, 1.0, 1.0), (1.0, -1.0, 1.0), (-1.0, -1.0, 1.0), (-1.0, 1.0, 1.0)], [], [(0, 1, 2, 3), (4, 7, 6, 5), (0, 4, 5, 1), (1, 5, 6, 2), (2, 6, 7, 3), (4, 0, 3, 7)])
_uv = me_cube_002.uv_layers.new(name='UVMap')
_uv.uv.foreach_set('vector', [0.0, 0.0, 1.0, 0.0, 1.0, 1.0, 0.0, 1.0, 0.0, 0.0, 1.0, 0.0, 1.0, 1.0, 0.0, 1.0, 0.0, 0.0, 1.0, 0.0, 1.0, 1.0, 0.0, 1.0, 0.0, 0.0, 1.0, 0.0, 1.0, 1.0, 0.0, 1.0, 0.0, 0.0, 1.0, 0.0, 1.0, 1.0, 0.0, 1.0, 0.0, 0.0, 1.0, 0.0, 1.0, 1.0, 0.0, 1.0])
_ca = me_cube_002.color_attributes.new('Cd', 'BYTE_COLOR', 'CORNER')
_ca.data.foreach_set('color', [1.0, 1.0, 1.0, 1.0, 1.0, 1.0, 1.0, 1.0, 1.0, 1.0, 1.0, 1.0, 1.0, 1.0, 1.0, 1.0, 0.01033, 0.006512, 0.9911, 1.0, 0.01033, 0.006512, 1.0, 1.0, 0.002732, 1.0, 0.0, 1.0, 0.9823, 0.03434, 0.0, 1.0, 0.008023, 0.08022, 0.5089, 1.0, 0.01033, 0.006512, 0.9911, 1.0, 0.9823, 0.03434, 0.0, 1.0, 0.7605, 0.07036, 0.0, 1.0, 0.7605, 0.07036, 0.0, 1.0, 0.9823, 0.03434, 0.0, 1.0, 0.002732, 1.0, 0.0, 1.0, 0.2462, 0.2384, 0.1946, 1.0, 0.2423, 0.2423, 0.1946, 1.0, 0.002732, 1.0, 0.0, 1.0, 0.002732, 1.0, 0.0, 1.0, 0.9647, 0.007499, 0.8148, 1.0, 1.0, 1.0, 1.0, 1.0, 1.0, 1.0, 1.0, 1.0, 1.0, 0.007499, 0.8469, 1.0, 0.01033, 0.006512, 1.0, 1.0])
me_cube_002.materials.append(mat_diffuseglossytranslucentmaterial)
me_cube_002.use_remesh_preserve_volume = False
me_cube_002.use_remesh_preserve_attributes = False
me_cube_002.use_mirror_vertex_groups = False
me_cube_002.update()
me_cube_001 = bpy.data.meshes.new('Cube.001')
me_cube_001.from_pydata([(1.0, 1.0, -1.0), (1.0, -1.0, -1.0), (-1.0, -1.0, -1.0), (-1.0, 1.0, -1.0), (1.0, 1.0, 1.0), (1.0, -1.0, 1.0), (-1.0, -1.0, 1.0), (-1.0, 1.0, 1.0)], [], [(0, 1, 2, 3), (4, 7, 6, 5), (0, 4, 5, 1), (1, 5, 6, 2), (2, 6, 7, 3), (4, 0, 3, 7)])
_uv = me_cube_001.uv_layers.new(name='UVMap')
_uv.uv.foreach_set('vector', [0.0, 0.0, 1.0, 0.0, 1.0, 1.0, 0.0, 1.0, 0.0, 0.0, 1.0, 0.0, 1.0, 1.0, 0.0, 1.0, 0.0, 0.0, 1.0, 0.0, 1.0, 1.0, 0.0, 1.0, 0.0, 0.0, 1.0, 0.0, 1.0, 1.0, 0.0, 1.0, 0.0, 0.0, 1.0, 0.0, 1.0, 1.0, 0.0, 1.0, 0.0, 0.0, 1.0, 0.0, 1.0, 1.0, 0.0, 1.0])
me_cube_001.materials.append(mat_emissionmaterial)
me_cube_001.use_remesh_preserve_volume = False
me_cube_001.use_remesh_preserve_attributes = False
me_cube_001.use_mirror_vertex_groups = False
me_cube_001.update()
me_cube = bpy.data.meshes.new('Cube')
me_cube.from_pydata([(1.0, 1.0, -1.0), (1.0, -1.0, -1.0), (-1.0, -1.0, -1.0), (-1.0, 1.0, -1.0), (1.0, 1.0, 1.0), (1.0, -1.0, 1.0), (-1.0, -1.0, 1.0), (-1.0, 1.0, 1.0)], [], [(0, 1, 2, 3), (4, 7, 6, 5), (0, 4, 5, 1), (1, 5, 6, 2), (2, 6, 7, 3), (4, 0, 3, 7)])
_uv = me_cube.uv_layers.new(name='UVMap')
_uv.uv.foreach_set('vector', [0.0, 0.0, 1.0, 0.0, 1.0, 1.0, 0.0, 1.0, 0.0, 0.0, 1.0, 0.0, 1.0, 1.0, 0.0, 1.0, 0.0, 0.0, 1.0, 0.0, 1.0, 1.0, 0.0, 1.0, 0.0, 0.0, 1.0, 0.0, 1.0, 1.0, 0.0, 1.0, 0.0, 0.0, 1.0, 0.0, 1.0, 1.0, 0.0, 1.0, 0.0, 0.0, 1.0, 0.0, 1.0, 1.0, 0.0, 1.0])
_ca = me_cube.color_attributes.new('Cd', 'BYTE_COLOR', 'CORNER')
_ca.data.foreach_set('color', [1.0, 1.0, 1.0, 1.0, 1.0, 1.0, 1.0, 1.0, 1.0, 1.0, 1.0, 1.0, 1.0, 1.0, 1.0, 1.0, 0.01033, 0.006512, 0.9911, 1.0, 0.01033, 0.006512, 1.0, 1.0, 0.002732, 1.0, 0.0, 1.0, 0.9823, 0.03434, 0.0, 1.0, 0.008023, 0.08022, 0.5089, 1.0, 0.01033, 0.006512, 0.9911, 1.0, 0.9823, 0.03434, 0.0, 1.0, 0.7605, 0.07036, 0.0, 1.0, 0.7605, 0.07036, 0.0, 1.0, 0.9823, 0.03434, 0.0, 1.0, 0.002732, 1.0, 0.0, 1.0, 0.2462, 0.2384, 0.1946, 1.0, 0.2423, 0.2423, 0.1946, 1.0, 0.002732, 1.0, 0.0, 1.0, 0.002732, 1.0, 0.0, 1.0, 0.9647, 0.007499, 0.8148, 1.0, 1.0, 1.0, 1.0, 1.0, 1.0, 1.0, 1.0, 1.0, 1.0, 0.007499, 0.8469, 1.0, 0.01033, 0.006512, 1.0, 1.0])
me_cube.materials.append(mat_diffuseglossytranslucentmaterial)
me_cube.use_remesh_preserve_volume = False
me_cube.use_remesh_preserve_attributes = False
me_cube.use_mirror_vertex_groups = False
me_cube.update()

# ---- objects
ob_shader_cube_01_002 = bpy.data.objects.new('shader_cube_01.002', me_cube_002)
ob_shader_cube_01_001 = bpy.data.objects.new('shader_cube_01.001', me_cube_001)
ob_shader_cube_01 = bpy.data.objects.new('shader_cube_01', me_cube)
ob_lamp = bpy.data.objects.new('Lamp', light_lamp)
ob_camera = bpy.data.objects.new('Camera', cam_camera)

# ---- transforms, parenting, visibility, modifiers, constraints
ob_shader_cube_01_002.location = (-1.456, 2.469, 0.2892)
ob_shader_cube_01_002.lock_rotations_4d = False
ob_shader_cube_01_002.empty_display_type = 'ARROWS'
ob_shader_cube_01_002.lineart.crease_threshold = 0.0
ob_shader_cube_01_001.location = (4.997, 2.474, 0.797)
ob_shader_cube_01_001.lock_rotations_4d = False
ob_shader_cube_01_001.empty_display_type = 'ARROWS'
ob_shader_cube_01_001.lineart.crease_threshold = 0.0
ob_shader_cube_01.location = (0.0, 0.0, 0.0)
ob_shader_cube_01.lock_rotations_4d = False
ob_shader_cube_01.empty_display_type = 'ARROWS'
ob_shader_cube_01.lineart.crease_threshold = 0.0
ob_lamp.location = (4.076, 1.005, 5.904)
ob_lamp.rotation_euler = (0.6503, 0.05522, 1.866)
ob_lamp.lock_rotations_4d = False
ob_lamp.empty_display_type = 'ARROWS'
ob_lamp.color = (0.0, 0.0, 0.0, 0.0)
ob_lamp.lineart.crease_threshold = 0.0
ob_camera.location = (-6.456, -3.663, 1.636)
ob_camera.rotation_euler = (1.403, 0.01185, -1.023)
ob_camera.lock_rotations_4d = False
ob_camera.empty_display_type = 'ARROWS'
ob_camera.color = (0.0, 0.0, 0.0, 0.0)
ob_camera.display_type = 'WIRE'
ob_camera.lineart.crease_threshold = 0.0

# ---- collection membership
col_collection_1.objects.link(ob_shader_cube_01_002)
col_collection_1.objects.link(ob_shader_cube_01_001)
col_collection_1.objects.link(ob_shader_cube_01)
col_collection_1.objects.link(ob_lamp)
col_collection_1.objects.link(ob_camera)

# ---- scene / render settings (as saved in the file)
scene.camera = ob_camera
scene.frame_start = 1; scene.frame_end = 250; scene.frame_set(1)
scene.render.engine = 'CYCLES'
scene.render.dither_intensity = 0.0
scene.cycles.use_denoising = False
scene.cycles.samples = 1024
scene.cycles.sampling_pattern = 'TABULATED_SOBOL'
scene.cycles.light_sampling_threshold = 0.0
scene.cycles.use_adaptive_sampling = False
scene.cycles.use_light_tree = False
scene.cycles.caustics_reflective = False
scene.cycles.caustics_refractive = False
scene.cycles.blur_glossy = 0.0
scene.cycles.pixel_filter_type = 'GAUSSIAN'
scene.cycles.sample_clamp_indirect = 0.0
scene.view_settings.view_transform = 'Standard'
bpy.context.view_layer.update()

